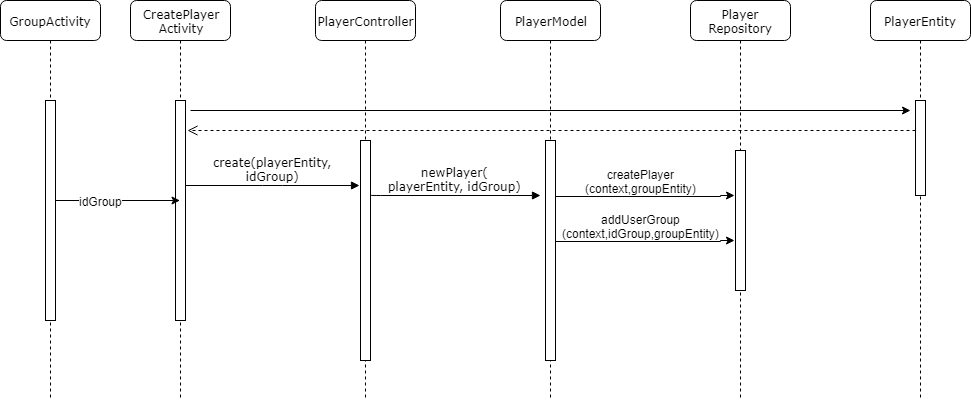

The diagram above was exported from draw.io. Its source (the exported page's mxGraphModel, read from the mxfile embedded in the PNG):
<mxGraphModel dx="2208" dy="473" grid="1" gridSize="10" guides="1" tooltips="1" connect="1" arrows="1" fold="1" page="1" pageScale="1" pageWidth="1100" pageHeight="850" background="#ffffff" math="0" shadow="0">
  <root>
    <mxCell id="0" />
    <mxCell id="1" parent="0" />
    <mxCell id="7baba1c4bc27f4b0-2" value="PlayerController" style="shape=umlLifeline;perimeter=lifelinePerimeter;whiteSpace=wrap;html=1;container=1;collapsible=0;recursiveResize=0;outlineConnect=0;rounded=1;shadow=0;comic=0;labelBackgroundColor=none;strokeColor=#000000;strokeWidth=1;fillColor=#FFFFFF;fontFamily=Verdana;fontSize=12;fontColor=#000000;align=center;" parent="1" vertex="1">
      <mxGeometry x="285" y="80" width="100" height="400" as="geometry" />
    </mxCell>
    <mxCell id="7baba1c4bc27f4b0-10" value="" style="html=1;points=[];perimeter=orthogonalPerimeter;rounded=0;shadow=0;comic=0;labelBackgroundColor=none;strokeColor=#000000;strokeWidth=1;fillColor=#FFFFFF;fontFamily=Verdana;fontSize=12;fontColor=#000000;align=center;" parent="7baba1c4bc27f4b0-2" vertex="1">
      <mxGeometry x="45" y="140" width="10" height="220" as="geometry" />
    </mxCell>
    <mxCell id="7baba1c4bc27f4b0-3" value="PlayerModel" style="shape=umlLifeline;perimeter=lifelinePerimeter;whiteSpace=wrap;html=1;container=1;collapsible=0;recursiveResize=0;outlineConnect=0;rounded=1;shadow=0;comic=0;labelBackgroundColor=none;strokeColor=#000000;strokeWidth=1;fillColor=#FFFFFF;fontFamily=Verdana;fontSize=12;fontColor=#000000;align=center;" parent="1" vertex="1">
      <mxGeometry x="470" y="80" width="100" height="400" as="geometry" />
    </mxCell>
    <mxCell id="-FxPObmqME5wRd4eOYEG-21" value="" style="edgeStyle=orthogonalEdgeStyle;rounded=0;orthogonalLoop=1;jettySize=auto;html=1;" parent="7baba1c4bc27f4b0-3" edge="1">
      <mxGeometry relative="1" as="geometry">
        <mxPoint x="410" y="110" as="targetPoint" />
        <Array as="points">
          <mxPoint x="410" y="110" />
        </Array>
        <mxPoint x="-310" y="110" as="sourcePoint" />
      </mxGeometry>
    </mxCell>
    <mxCell id="7baba1c4bc27f4b0-13" value="" style="html=1;points=[];perimeter=orthogonalPerimeter;rounded=0;shadow=0;comic=0;labelBackgroundColor=none;strokeColor=#000000;strokeWidth=1;fillColor=#FFFFFF;fontFamily=Verdana;fontSize=12;fontColor=#000000;align=center;" parent="7baba1c4bc27f4b0-3" vertex="1">
      <mxGeometry x="45" y="140" width="10" height="220" as="geometry" />
    </mxCell>
    <mxCell id="7baba1c4bc27f4b0-4" value="PlayerEntity" style="shape=umlLifeline;perimeter=lifelinePerimeter;whiteSpace=wrap;html=1;container=1;collapsible=0;recursiveResize=0;outlineConnect=0;rounded=1;shadow=0;comic=0;labelBackgroundColor=none;strokeColor=#000000;strokeWidth=1;fillColor=#FFFFFF;fontFamily=Verdana;fontSize=12;fontColor=#000000;align=center;" parent="1" vertex="1">
      <mxGeometry x="840" y="80" width="100" height="400" as="geometry" />
    </mxCell>
    <mxCell id="7baba1c4bc27f4b0-19" value="" style="html=1;points=[];perimeter=orthogonalPerimeter;rounded=0;shadow=0;comic=0;labelBackgroundColor=none;strokeColor=#000000;strokeWidth=1;fillColor=#FFFFFF;fontFamily=Verdana;fontSize=12;fontColor=#000000;align=center;" parent="7baba1c4bc27f4b0-4" vertex="1">
      <mxGeometry x="45" y="100" width="10" height="95" as="geometry" />
    </mxCell>
    <mxCell id="7baba1c4bc27f4b0-5" value="Player&lt;br&gt;Repository" style="shape=umlLifeline;perimeter=lifelinePerimeter;whiteSpace=wrap;html=1;container=1;collapsible=0;recursiveResize=0;outlineConnect=0;rounded=1;shadow=0;comic=0;labelBackgroundColor=none;strokeColor=#000000;strokeWidth=1;fillColor=#FFFFFF;fontFamily=Verdana;fontSize=12;fontColor=#000000;align=center;" parent="1" vertex="1">
      <mxGeometry x="660" y="80" width="100" height="400" as="geometry" />
    </mxCell>
    <mxCell id="PZzBcS47eTd5weOas975-15" value="" style="html=1;points=[];perimeter=orthogonalPerimeter;rounded=0;shadow=0;comic=0;labelBackgroundColor=none;strokeColor=#000000;strokeWidth=1;fillColor=#FFFFFF;fontFamily=Verdana;fontSize=12;fontColor=#000000;align=center;" parent="7baba1c4bc27f4b0-5" vertex="1">
      <mxGeometry x="45" y="150" width="10" height="140" as="geometry" />
    </mxCell>
    <mxCell id="7baba1c4bc27f4b0-8" value="CreatePlayer&lt;br&gt;Activity" style="shape=umlLifeline;perimeter=lifelinePerimeter;whiteSpace=wrap;html=1;container=1;collapsible=0;recursiveResize=0;outlineConnect=0;rounded=1;shadow=0;comic=0;labelBackgroundColor=none;strokeColor=#000000;strokeWidth=1;fillColor=#FFFFFF;fontFamily=Verdana;fontSize=12;fontColor=#000000;align=center;" parent="1" vertex="1">
      <mxGeometry x="100" y="80" width="100" height="400" as="geometry" />
    </mxCell>
    <mxCell id="7baba1c4bc27f4b0-9" value="" style="html=1;points=[];perimeter=orthogonalPerimeter;rounded=0;shadow=0;comic=0;labelBackgroundColor=none;strokeColor=#000000;strokeWidth=1;fillColor=#FFFFFF;fontFamily=Verdana;fontSize=12;fontColor=#000000;align=center;" parent="7baba1c4bc27f4b0-8" vertex="1">
      <mxGeometry x="45" y="100" width="10" height="220" as="geometry" />
    </mxCell>
    <mxCell id="7baba1c4bc27f4b0-11" value="create(playerEntity,&lt;br&gt;idGroup)" style="html=1;verticalAlign=bottom;endArrow=block;labelBackgroundColor=none;fontFamily=Verdana;fontSize=12;edgeStyle=elbowEdgeStyle;elbow=vertical;entryX=-0.1;entryY=0.204;entryDx=0;entryDy=0;entryPerimeter=0;" parent="1" source="7baba1c4bc27f4b0-9" target="7baba1c4bc27f4b0-10" edge="1">
      <mxGeometry relative="1" as="geometry">
        <mxPoint x="220" y="190" as="sourcePoint" />
        <mxPoint x="280" y="225" as="targetPoint" />
      </mxGeometry>
    </mxCell>
    <mxCell id="PZzBcS47eTd5weOas975-3" value="newPlayer(&lt;br&gt;playerEntity, idGroup)" style="html=1;verticalAlign=bottom;endArrow=block;labelBackgroundColor=none;fontFamily=Verdana;fontSize=12;edgeStyle=elbowEdgeStyle;elbow=vertical;" parent="1" edge="1">
      <mxGeometry relative="1" as="geometry">
        <mxPoint x="340" y="274.5" as="sourcePoint" />
        <mxPoint x="510" y="275" as="targetPoint" />
      </mxGeometry>
    </mxCell>
    <mxCell id="-FxPObmqME5wRd4eOYEG-2" value="" style="edgeStyle=orthogonalEdgeStyle;rounded=0;orthogonalLoop=1;jettySize=auto;html=1;" parent="1" edge="1">
      <mxGeometry relative="1" as="geometry">
        <mxPoint x="703.5" y="274.5" as="targetPoint" />
        <Array as="points">
          <mxPoint x="689.5" y="275.5" />
        </Array>
        <mxPoint x="524.5" y="275" as="sourcePoint" />
      </mxGeometry>
    </mxCell>
    <mxCell id="-FxPObmqME5wRd4eOYEG-3" value="createPlayer&lt;br&gt;(context,groupEntity)" style="text;html=1;resizable=0;points=[];align=center;verticalAlign=middle;labelBackgroundColor=#ffffff;" parent="-FxPObmqME5wRd4eOYEG-2" vertex="1" connectable="0">
      <mxGeometry x="-0.1731" y="2" relative="1" as="geometry">
        <mxPoint x="11" y="-14" as="offset" />
      </mxGeometry>
    </mxCell>
    <mxCell id="-FxPObmqME5wRd4eOYEG-22" value="" style="html=1;verticalAlign=bottom;endArrow=open;dashed=1;endSize=8;entryX=1.2;entryY=0.136;entryDx=0;entryDy=0;entryPerimeter=0;" parent="1" target="7baba1c4bc27f4b0-9" edge="1">
      <mxGeometry relative="1" as="geometry">
        <mxPoint x="885" y="210" as="sourcePoint" />
        <mxPoint x="530" y="210" as="targetPoint" />
      </mxGeometry>
    </mxCell>
    <mxCell id="DeLuZh3jlZETO-I-KDSc-1" value="GroupActivity" style="shape=umlLifeline;perimeter=lifelinePerimeter;whiteSpace=wrap;html=1;container=1;collapsible=0;recursiveResize=0;outlineConnect=0;rounded=1;shadow=0;comic=0;labelBackgroundColor=none;strokeColor=#000000;strokeWidth=1;fillColor=#FFFFFF;fontFamily=Verdana;fontSize=12;fontColor=#000000;align=center;" parent="1" vertex="1">
      <mxGeometry x="-30" y="80" width="100" height="400" as="geometry" />
    </mxCell>
    <mxCell id="DeLuZh3jlZETO-I-KDSc-2" value="" style="html=1;points=[];perimeter=orthogonalPerimeter;rounded=0;shadow=0;comic=0;labelBackgroundColor=none;strokeColor=#000000;strokeWidth=1;fillColor=#FFFFFF;fontFamily=Verdana;fontSize=12;fontColor=#000000;align=center;" parent="DeLuZh3jlZETO-I-KDSc-1" vertex="1">
      <mxGeometry x="45" y="100" width="10" height="220" as="geometry" />
    </mxCell>
    <mxCell id="DeLuZh3jlZETO-I-KDSc-3" value="" style="edgeStyle=orthogonalEdgeStyle;rounded=0;orthogonalLoop=1;jettySize=auto;html=1;" parent="1" source="DeLuZh3jlZETO-I-KDSc-2" target="7baba1c4bc27f4b0-8" edge="1">
      <mxGeometry relative="1" as="geometry">
        <Array as="points">
          <mxPoint x="50" y="280" />
          <mxPoint x="50" y="280" />
        </Array>
      </mxGeometry>
    </mxCell>
    <mxCell id="DeLuZh3jlZETO-I-KDSc-4" value="idGroup" style="text;html=1;resizable=0;points=[];align=center;verticalAlign=middle;labelBackgroundColor=#ffffff;" parent="DeLuZh3jlZETO-I-KDSc-3" vertex="1" connectable="0">
      <mxGeometry x="-0.2771" relative="1" as="geometry">
        <mxPoint as="offset" />
      </mxGeometry>
    </mxCell>
    <mxCell id="7-7WByKKsJ5jfV1pIPcb-2" value="" style="edgeStyle=orthogonalEdgeStyle;rounded=0;orthogonalLoop=1;jettySize=auto;html=1;" parent="1" edge="1">
      <mxGeometry relative="1" as="geometry">
        <mxPoint x="704" y="320" as="targetPoint" />
        <Array as="points">
          <mxPoint x="689.5" y="320.5" />
        </Array>
        <mxPoint x="525" y="320" as="sourcePoint" />
      </mxGeometry>
    </mxCell>
    <mxCell id="7-7WByKKsJ5jfV1pIPcb-3" value="addUserGroup&lt;br&gt;(context,idGroup,groupEntity)" style="text;html=1;resizable=0;points=[];align=center;verticalAlign=middle;labelBackgroundColor=#ffffff;" parent="7-7WByKKsJ5jfV1pIPcb-2" vertex="1" connectable="0">
      <mxGeometry x="-0.1731" y="2" relative="1" as="geometry">
        <mxPoint x="11" y="-14" as="offset" />
      </mxGeometry>
    </mxCell>
  </root>
</mxGraphModel>